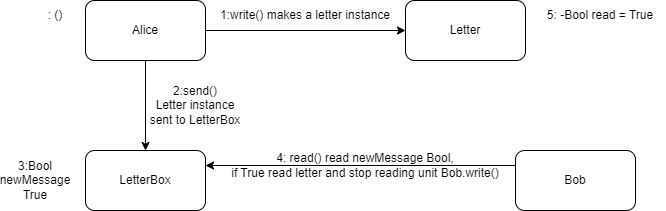

The diagram above was exported from draw.io. Its source (the exported page's mxGraphModel, read from the mxfile embedded in the PNG):
<mxGraphModel dx="1203" dy="702" grid="1" gridSize="10" guides="1" tooltips="1" connect="1" arrows="1" fold="1" page="1" pageScale="1" pageWidth="850" pageHeight="1100" math="0" shadow="0">
  <root>
    <mxCell id="0" />
    <mxCell id="1" parent="0" />
    <mxCell id="5esCOM8kt_9VVLcZq6xz-5" value="" style="edgeStyle=orthogonalEdgeStyle;rounded=0;orthogonalLoop=1;jettySize=auto;html=1;" edge="1" parent="1" source="5esCOM8kt_9VVLcZq6xz-1" target="5esCOM8kt_9VVLcZq6xz-3">
      <mxGeometry relative="1" as="geometry" />
    </mxCell>
    <mxCell id="5esCOM8kt_9VVLcZq6xz-10" style="edgeStyle=orthogonalEdgeStyle;rounded=0;orthogonalLoop=1;jettySize=auto;html=1;entryX=0.5;entryY=0;entryDx=0;entryDy=0;" edge="1" parent="1" source="5esCOM8kt_9VVLcZq6xz-1" target="5esCOM8kt_9VVLcZq6xz-4">
      <mxGeometry relative="1" as="geometry" />
    </mxCell>
    <mxCell id="5esCOM8kt_9VVLcZq6xz-1" value="Alice" style="rounded=1;whiteSpace=wrap;html=1;" vertex="1" parent="1">
      <mxGeometry x="360" y="330" width="120" height="60" as="geometry" />
    </mxCell>
    <mxCell id="5esCOM8kt_9VVLcZq6xz-13" style="edgeStyle=orthogonalEdgeStyle;rounded=0;orthogonalLoop=1;jettySize=auto;html=1;entryX=1;entryY=0.25;entryDx=0;entryDy=0;exitX=0;exitY=0.25;exitDx=0;exitDy=0;" edge="1" parent="1" source="5esCOM8kt_9VVLcZq6xz-2" target="5esCOM8kt_9VVLcZq6xz-4">
      <mxGeometry relative="1" as="geometry" />
    </mxCell>
    <mxCell id="5esCOM8kt_9VVLcZq6xz-2" value="Bob" style="rounded=1;whiteSpace=wrap;html=1;" vertex="1" parent="1">
      <mxGeometry x="790" y="480" width="120" height="60" as="geometry" />
    </mxCell>
    <mxCell id="5esCOM8kt_9VVLcZq6xz-3" value="Letter" style="rounded=1;whiteSpace=wrap;html=1;" vertex="1" parent="1">
      <mxGeometry x="680" y="330" width="120" height="60" as="geometry" />
    </mxCell>
    <mxCell id="5esCOM8kt_9VVLcZq6xz-4" value="LetterBox" style="rounded=1;whiteSpace=wrap;html=1;" vertex="1" parent="1">
      <mxGeometry x="360" y="480" width="120" height="60" as="geometry" />
    </mxCell>
    <mxCell id="5esCOM8kt_9VVLcZq6xz-6" value="1:write() makes a letter instance" style="text;html=1;strokeColor=none;fillColor=none;align=center;verticalAlign=middle;whiteSpace=wrap;rounded=0;" vertex="1" parent="1">
      <mxGeometry x="490" y="330" width="180" height="30" as="geometry" />
    </mxCell>
    <mxCell id="5esCOM8kt_9VVLcZq6xz-7" value="2:send() &lt;br&gt;Letter instance sent to LetterBox" style="text;html=1;strokeColor=none;fillColor=none;align=center;verticalAlign=middle;whiteSpace=wrap;rounded=0;" vertex="1" parent="1">
      <mxGeometry x="420" y="420" width="100" height="30" as="geometry" />
    </mxCell>
    <mxCell id="5esCOM8kt_9VVLcZq6xz-8" value=": ()" style="text;html=1;strokeColor=none;fillColor=none;align=center;verticalAlign=middle;whiteSpace=wrap;rounded=0;" vertex="1" parent="1">
      <mxGeometry x="300" y="330" width="60" height="30" as="geometry" />
    </mxCell>
    <mxCell id="5esCOM8kt_9VVLcZq6xz-12" value="3:Bool newMessage True" style="text;html=1;strokeColor=none;fillColor=none;align=center;verticalAlign=middle;whiteSpace=wrap;rounded=0;" vertex="1" parent="1">
      <mxGeometry x="280" y="495" width="60" height="30" as="geometry" />
    </mxCell>
    <mxCell id="5esCOM8kt_9VVLcZq6xz-14" value="4: read() read newMessage Bool, &lt;br&gt;if True read letter and stop reading unit Bob.write()" style="text;html=1;strokeColor=none;fillColor=none;align=center;verticalAlign=middle;whiteSpace=wrap;rounded=0;" vertex="1" parent="1">
      <mxGeometry x="500" y="480" width="280" height="30" as="geometry" />
    </mxCell>
    <mxCell id="5esCOM8kt_9VVLcZq6xz-15" value="5: -Bool read = True" style="text;html=1;strokeColor=none;fillColor=none;align=center;verticalAlign=middle;whiteSpace=wrap;rounded=0;" vertex="1" parent="1">
      <mxGeometry x="810" y="330" width="130" height="30" as="geometry" />
    </mxCell>
  </root>
</mxGraphModel>